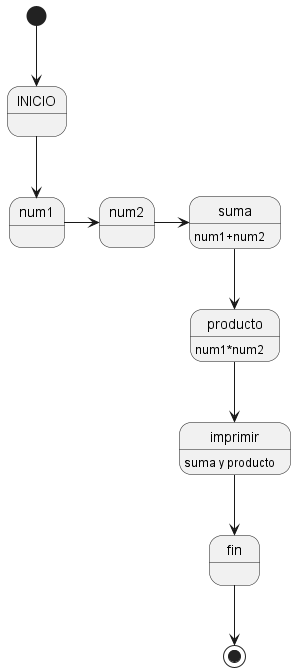

The diagram above was rendered by PlantUML. Its source (embedded in the PNG):
@startuml ejercicio1

[*] --> INICIO

suma: num1+num2
producto:num1*num2
imprimir:suma y producto

INICIO --> num1
num1 -> num2
num2 ->suma
suma-->producto
producto-->imprimir
imprimir-->fin


fin -->[*]









@enduml